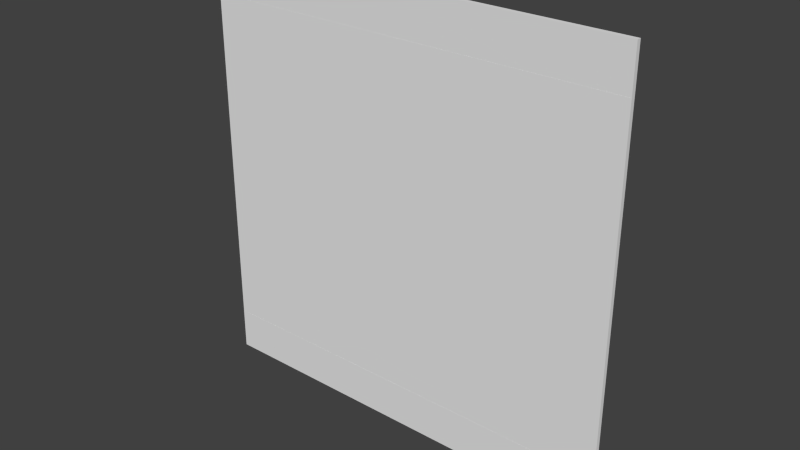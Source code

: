 # Source: Path.blend  (saved by Blender 2.78.0; exported with 4.5.12 LTS)
import bpy
from mathutils import Matrix  # noqa: F401  (used for matrix-valued properties, if any)

bpy.ops.wm.read_factory_settings(use_empty=True)
scene = bpy.context.scene
scene.name = 'Scene'

# ---- collections
col_collection_1 = bpy.data.collections.new('Collection 1'); scene.collection.children.link(col_collection_1)

# ---- world
world_world = bpy.data.worlds.new('World'); scene.world = world_world
world_world.color = (0.05088, 0.05088, 0.05088)
world_world.use_sun_shadow = False
world_world.sun_shadow_jitter_overblur = 0.0
world_world.cycles.sampling_method = 'NONE'
world_world.cycles.sample_map_resolution = 256

# ---- meshes
me_pathedgenorthsouth = bpy.data.meshes.new('PathEdgeNorthSouth')
me_pathedgenorthsouth.from_pydata([(-0.15, -1.2, 0.0), (0.15, -1.2, 0.0), (-0.15, 1.2, 0.0), (0.15, 1.2, 0.0), (-0.15, -1.2, 0.03), (0.15, -1.2, 0.03), (0.15, 1.2, 0.03), (-0.15, 1.2, 0.03)], [], [(3, 1, 0, 2), (6, 7, 4, 5), (2, 0, 4, 7), (1, 3, 6, 5), (3, 2, 7, 6), (1, 5, 4, 0)])
_uv = me_pathedgenorthsouth.uv_layers.new(name='UVMap')
_uv.uv.foreach_set('vector', [0.1, 0.9, 0.1, 0.1, 0.0, 0.1, 0.0, 0.9, 0.1, 0.9, 0.0, 0.9, 0.0, 0.1, 0.1, 0.1, 0.0, 0.9, 0.0, 0.1, 0.0, 0.1, 0.0, 0.9, 0.1, 0.1, 0.1, 0.9, 0.1, 0.9, 0.1, 0.1, 0.1, 0.9, 0.0, 0.9, 0.0, 0.9, 0.1, 0.9, 0.1, 0.1, 0.1, 0.1, 0.0, 0.1, 0.0, 0.1])
_ca = me_pathedgenorthsouth.color_attributes.new('Col', 'BYTE_COLOR', 'CORNER')
_ca.data.foreach_set('color', [1.0, 1.0, 1.0, 1.0, 1.0, 1.0, 1.0, 1.0, 1.0, 1.0, 1.0, 1.0, 1.0, 1.0, 1.0, 1.0, 1.0, 1.0, 1.0, 1.0, 1.0, 1.0, 1.0, 1.0, 1.0, 1.0, 1.0, 1.0, 1.0, 1.0, 1.0, 1.0, 1.0, 1.0, 1.0, 1.0, 1.0, 1.0, 1.0, 1.0, 1.0, 1.0, 1.0, 1.0, 1.0, 1.0, 1.0, 1.0, 1.0, 1.0, 1.0, 1.0, 1.0, 1.0, 1.0, 1.0, 1.0, 1.0, 1.0, 1.0, 1.0, 1.0, 1.0, 1.0, 1.0, 1.0, 1.0, 1.0, 1.0, 1.0, 1.0, 1.0, 1.0, 1.0, 1.0, 1.0, 1.0, 1.0, 1.0, 1.0, 1.0, 1.0, 1.0, 1.0, 1.0, 1.0, 1.0, 1.0, 1.0, 1.0, 1.0, 1.0, 1.0, 1.0, 1.0, 1.0])
me_pathedgenorthsouth.use_remesh_preserve_volume = False
me_pathedgenorthsouth.use_remesh_preserve_attributes = False
me_pathedgenorthsouth.use_mirror_vertex_groups = False
me_pathedgenorthsouth.update()
me_pathedgeeastwest = bpy.data.meshes.new('PathEdgeEastWest')
me_pathedgeeastwest.from_pydata([(-1.2, -0.15, 0.0), (1.2, -0.15, 0.0), (-1.2, 0.15, 0.0), (1.2, 0.15, 0.0), (-1.2, -0.15, 0.03), (1.2, -0.15, 0.03), (1.2, 0.15, 0.03), (-1.2, 0.15, 0.03)], [], [(3, 1, 0, 2), (6, 7, 4, 5), (2, 0, 4, 7), (1, 3, 6, 5), (3, 2, 7, 6), (1, 5, 4, 0)])
_uv = me_pathedgeeastwest.uv_layers.new(name='UVMap')
_uv.uv.foreach_set('vector', [0.9, 0.1, 0.9, 0.0, 0.1, 0.0, 0.1, 0.1, 0.9, 0.1, 0.1, 0.1, 0.1, 0.0, 0.9, 0.0, 0.1, 0.1, 0.1, 0.0, 0.1, 0.0, 0.1, 0.1, 0.9, 0.0, 0.9, 0.1, 0.9, 0.1, 0.9, 0.0, 0.9, 0.1, 0.1, 0.1, 0.1, 0.1, 0.9, 0.1, 0.9, 0.0, 0.9, 0.0, 0.1, 0.0, 0.1, 0.0])
_ca = me_pathedgeeastwest.color_attributes.new('Col', 'BYTE_COLOR', 'CORNER')
_ca.data.foreach_set('color', [1.0, 1.0, 1.0, 1.0, 1.0, 1.0, 1.0, 1.0, 1.0, 1.0, 1.0, 1.0, 1.0, 1.0, 1.0, 1.0, 1.0, 1.0, 1.0, 1.0, 1.0, 1.0, 1.0, 1.0, 1.0, 1.0, 1.0, 1.0, 1.0, 1.0, 1.0, 1.0, 1.0, 1.0, 1.0, 1.0, 1.0, 1.0, 1.0, 1.0, 1.0, 1.0, 1.0, 1.0, 1.0, 1.0, 1.0, 1.0, 1.0, 1.0, 1.0, 1.0, 1.0, 1.0, 1.0, 1.0, 1.0, 1.0, 1.0, 1.0, 1.0, 1.0, 1.0, 1.0, 1.0, 1.0, 1.0, 1.0, 1.0, 1.0, 1.0, 1.0, 1.0, 1.0, 1.0, 1.0, 1.0, 1.0, 1.0, 1.0, 1.0, 1.0, 1.0, 1.0, 1.0, 1.0, 1.0, 1.0, 1.0, 1.0, 1.0, 1.0, 1.0, 1.0, 1.0, 1.0])
me_pathedgeeastwest.use_remesh_preserve_volume = False
me_pathedgeeastwest.use_remesh_preserve_attributes = False
me_pathedgeeastwest.use_mirror_vertex_groups = False
me_pathedgeeastwest.update()
me_pathcorner = bpy.data.meshes.new('PathCorner')
me_pathcorner.from_pydata([(-0.15, -0.15, 0.0), (0.15, -0.15, 0.0), (-0.15, 0.15, 0.0), (0.15, 0.15, 0.0), (-0.15, -0.15, 0.03), (0.15, -0.15, 0.03), (0.15, 0.15, 0.03), (-0.15, 0.15, 0.03)], [], [(3, 1, 0, 2), (6, 7, 4, 5), (2, 0, 4, 7), (1, 3, 6, 5), (3, 2, 7, 6), (1, 5, 4, 0)])
_uv = me_pathcorner.uv_layers.new(name='UVMap')
_uv.uv.foreach_set('vector', [0.1, 0.1, 0.1, 0.0, 0.0, 0.0, 0.0, 0.1, 0.1, 0.1, 0.0, 0.1, 0.0, 0.0, 0.1, 0.0, 0.0, 0.1, 0.0, 0.0, 0.0, 0.0, 0.0, 0.1, 0.1, 0.0, 0.1, 0.1, 0.1, 0.1, 0.1, 0.0, 0.1, 0.1, 0.0, 0.1, 0.0, 0.1, 0.1, 0.1, 0.1, 0.0, 0.1, 0.0, 0.0, 0.0, 0.0, 0.0])
_ca = me_pathcorner.color_attributes.new('Col', 'BYTE_COLOR', 'CORNER')
_ca.data.foreach_set('color', [1.0, 1.0, 1.0, 1.0, 1.0, 1.0, 1.0, 1.0, 1.0, 1.0, 1.0, 1.0, 1.0, 1.0, 1.0, 1.0, 1.0, 1.0, 1.0, 1.0, 1.0, 1.0, 1.0, 1.0, 1.0, 1.0, 1.0, 1.0, 1.0, 1.0, 1.0, 1.0, 1.0, 1.0, 1.0, 1.0, 1.0, 1.0, 1.0, 1.0, 1.0, 1.0, 1.0, 1.0, 1.0, 1.0, 1.0, 1.0, 1.0, 1.0, 1.0, 1.0, 1.0, 1.0, 1.0, 1.0, 1.0, 1.0, 1.0, 1.0, 1.0, 1.0, 1.0, 1.0, 1.0, 1.0, 1.0, 1.0, 1.0, 1.0, 1.0, 1.0, 1.0, 1.0, 1.0, 1.0, 1.0, 1.0, 1.0, 1.0, 1.0, 1.0, 1.0, 1.0, 1.0, 1.0, 1.0, 1.0, 1.0, 1.0, 1.0, 1.0, 1.0, 1.0, 1.0, 1.0])
me_pathcorner.use_remesh_preserve_volume = False
me_pathcorner.use_remesh_preserve_attributes = False
me_pathcorner.use_mirror_vertex_groups = False
me_pathcorner.update()
me_pathcenter = bpy.data.meshes.new('PathCenter')
me_pathcenter.from_pydata([(-1.2, -1.2, 0.0), (1.2, -1.2, 0.0), (-1.2, 1.2, 0.0), (1.2, 1.2, 0.0), (-1.2, -1.2, 0.03), (1.2, -1.2, 0.03), (1.2, 1.2, 0.03), (-1.2, 1.2, 0.03)], [], [(3, 1, 0, 2), (6, 7, 4, 5), (2, 0, 4, 7), (1, 3, 6, 5), (3, 2, 7, 6), (1, 5, 4, 0)])
_uv = me_pathcenter.uv_layers.new(name='UVMap')
_uv.uv.foreach_set('vector', [0.9, 0.9, 0.9, 0.1, 0.1, 0.1, 0.1, 0.9, 0.9, 0.9, 0.1, 0.9, 0.1, 0.1, 0.9, 0.1, 0.1, 0.9, 0.1, 0.1, 0.1, 0.1, 0.1, 0.9, 0.9, 0.1, 0.9, 0.9, 0.9, 0.9, 0.9, 0.1, 0.9, 0.9, 0.1, 0.9, 0.1, 0.9, 0.9, 0.9, 0.9, 0.1, 0.9, 0.1, 0.1, 0.1, 0.1, 0.1])
_ca = me_pathcenter.color_attributes.new('Col', 'BYTE_COLOR', 'CORNER')
_ca.data.foreach_set('color', [1.0, 1.0, 1.0, 1.0, 1.0, 1.0, 1.0, 1.0, 1.0, 1.0, 1.0, 1.0, 1.0, 1.0, 1.0, 1.0, 1.0, 1.0, 1.0, 1.0, 1.0, 1.0, 1.0, 1.0, 1.0, 1.0, 1.0, 1.0, 1.0, 1.0, 1.0, 1.0, 1.0, 1.0, 1.0, 1.0, 1.0, 1.0, 1.0, 1.0, 1.0, 1.0, 1.0, 1.0, 1.0, 1.0, 1.0, 1.0, 1.0, 1.0, 1.0, 1.0, 1.0, 1.0, 1.0, 1.0, 1.0, 1.0, 1.0, 1.0, 1.0, 1.0, 1.0, 1.0, 1.0, 1.0, 1.0, 1.0, 1.0, 1.0, 1.0, 1.0, 1.0, 1.0, 1.0, 1.0, 1.0, 1.0, 1.0, 1.0, 1.0, 1.0, 1.0, 1.0, 1.0, 1.0, 1.0, 1.0, 1.0, 1.0, 1.0, 1.0, 1.0, 1.0, 1.0, 1.0])
me_pathcenter.use_remesh_preserve_volume = False
me_pathcenter.use_remesh_preserve_attributes = False
me_pathcenter.use_mirror_vertex_groups = False
me_pathcenter.update()

# ---- objects
ob_pathedgeeast = bpy.data.objects.new('PathEdgeEast', me_pathedgenorthsouth)
ob_pathedgewest = bpy.data.objects.new('PathEdgeWest', me_pathedgenorthsouth)
ob_pathedgesouth = bpy.data.objects.new('PathEdgeSouth', me_pathedgeeastwest)
ob_pathedgenorth = bpy.data.objects.new('PathEdgeNorth', me_pathedgeeastwest)
ob_pathcornernorthwest = bpy.data.objects.new('PathCornerNorthWest', me_pathcorner)
ob_pathcornersouthwest = bpy.data.objects.new('PathCornerSouthWest', me_pathcorner)
ob_pathcornersoutheast = bpy.data.objects.new('PathCornerSouthEast', me_pathcorner)
ob_pathcornernortheast = bpy.data.objects.new('PathCornerNorthEast', me_pathcorner)
ob_pathcenter = bpy.data.objects.new('PathCenter', me_pathcenter)

# ---- transforms, parenting, visibility, modifiers, constraints
ob_pathedgeeast.location = (-1.35, -2.998e-16, 2.998e-16)
ob_pathedgeeast.rotation_euler = (1.571, 2.22e-16, 2.22e-16)
ob_pathedgeeast.lineart.crease_threshold = 0.0
ob_pathedgewest.location = (1.35, 2.998e-16, -2.998e-16)
ob_pathedgewest.rotation_euler = (1.571, 2.22e-16, 2.22e-16)
ob_pathedgewest.lineart.crease_threshold = 0.0
ob_pathedgesouth.location = (2.998e-16, 1.192e-07, 1.35)
ob_pathedgesouth.rotation_euler = (1.571, 2.22e-16, 2.22e-16)
ob_pathedgesouth.lineart.crease_threshold = 0.0
ob_pathedgenorth.location = (-2.998e-16, -1.192e-07, -1.35)
ob_pathedgenorth.rotation_euler = (1.571, 2.22e-16, 2.22e-16)
ob_pathedgenorth.lineart.crease_threshold = 0.0
ob_pathcornernorthwest.location = (1.35, -1.192e-07, -1.35)
ob_pathcornernorthwest.rotation_euler = (1.571, 2.22e-16, 2.22e-16)
ob_pathcornernorthwest.lineart.crease_threshold = 0.0
ob_pathcornersouthwest.location = (1.35, 1.192e-07, 1.35)
ob_pathcornersouthwest.rotation_euler = (1.571, 2.22e-16, 2.22e-16)
ob_pathcornersouthwest.lineart.crease_threshold = 0.0
ob_pathcornersoutheast.location = (-1.35, 1.192e-07, 1.35)
ob_pathcornersoutheast.rotation_euler = (1.571, 2.22e-16, 2.22e-16)
ob_pathcornersoutheast.lineart.crease_threshold = 0.0
ob_pathcornernortheast.location = (-1.35, -1.192e-07, -1.35)
ob_pathcornernortheast.rotation_euler = (1.571, 2.22e-16, 2.22e-16)
ob_pathcornernortheast.lineart.crease_threshold = 0.0
ob_pathcenter.location = (0.0, 0.0, 0.0)
ob_pathcenter.rotation_euler = (1.571, 2.22e-16, 2.22e-16)
ob_pathcenter.lineart.crease_threshold = 0.0

# ---- collection membership
col_collection_1.objects.link(ob_pathedgeeast)
col_collection_1.objects.link(ob_pathedgewest)
col_collection_1.objects.link(ob_pathedgesouth)
col_collection_1.objects.link(ob_pathedgenorth)
col_collection_1.objects.link(ob_pathcornernorthwest)
col_collection_1.objects.link(ob_pathcornersouthwest)
col_collection_1.objects.link(ob_pathcornersoutheast)
col_collection_1.objects.link(ob_pathcornernortheast)
col_collection_1.objects.link(ob_pathcenter)

# ---- scene / render settings (as saved in the file)
scene.frame_start = 1; scene.frame_end = 250; scene.frame_set(1)
scene.render.engine = 'CYCLES'
scene.render.resolution_percentage = 50
scene.render.dither_intensity = 0.0
scene.render.film_transparent = True
scene.render.use_motion_blur = True
scene.render.motion_blur_shutter = 0.25
scene.cycles.use_denoising = False
scene.cycles.samples = 10
scene.cycles.sampling_pattern = 'TABULATED_SOBOL'
scene.cycles.light_sampling_threshold = 0.0
scene.cycles.use_adaptive_sampling = False
scene.cycles.use_light_tree = False
scene.cycles.blur_glossy = 0.0
scene.cycles.pixel_filter_type = 'GAUSSIAN'
scene.cycles.sample_clamp_indirect = 0.0
scene.view_settings.view_transform = 'Standard'
bpy.context.view_layer.update()

# ---- added for rendering (the .blend has no active camera and no usable light): camera, sun
cam_auto = bpy.data.cameras.new('AutoCamera')
cam_auto.lens = 50.0
cam_auto.sensor_width = 36.0
cam_auto.clip_end = 1000.0
ob_auto_camera = bpy.data.objects.new('AutoCamera', cam_auto)
scene.collection.objects.link(ob_auto_camera)
ob_auto_camera.location = (3.92549, -4.72559, 3.1404)
ob_auto_camera.rotation_euler = (1.09748, -7.21219e-08, 0.694738)
scene.camera = ob_auto_camera
light_auto_sun = bpy.data.lights.new('AutoSun', 'SUN')
light_auto_sun.energy = 3.0
light_auto_sun.angle = 0.0523599
ob_auto_sun = bpy.data.objects.new('AutoSun', light_auto_sun)
scene.collection.objects.link(ob_auto_sun)
ob_auto_sun.rotation_euler = (0.872665, 0.174533, 0.523599)
bpy.context.view_layer.update()
